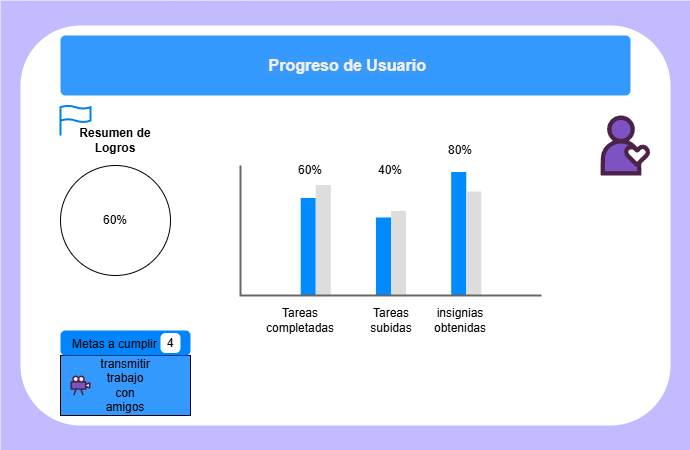

The diagram above was exported from draw.io. Its source (the exported page's mxGraphModel, read from the mxfile embedded in the PNG):
<mxGraphModel dx="1123" dy="670" grid="1" gridSize="10" guides="1" tooltips="1" connect="1" arrows="1" fold="1" page="1" pageScale="1" pageWidth="827" pageHeight="1169" math="0" shadow="0">
  <root>
    <mxCell id="0" />
    <mxCell id="1" parent="0" />
    <mxCell id="zhMo_0BnjW8GOPghr4yn-2" value="" style="rounded=0;whiteSpace=wrap;html=1;strokeColor=none;fillColor=#C2BBFF;" vertex="1" parent="1">
      <mxGeometry x="50" y="25" width="690" height="450" as="geometry" />
    </mxCell>
    <mxCell id="zhMo_0BnjW8GOPghr4yn-3" value="" style="rounded=1;whiteSpace=wrap;html=1;strokeColor=none;glass=0;shadow=0;" vertex="1" parent="1">
      <mxGeometry x="70" y="50" width="650" height="400" as="geometry" />
    </mxCell>
    <mxCell id="zhMo_0BnjW8GOPghr4yn-5" value="&lt;span style=&quot;color: oklab(0.952331 0.000418991 -0.00125992); font-family: &amp;quot;gg sans&amp;quot;, &amp;quot;Noto Sans&amp;quot;, &amp;quot;Helvetica Neue&amp;quot;, Helvetica, Arial, sans-serif; font-size: 16px; text-align: left; white-space-collapse: break-spaces; background-color: oklab(0.678888 0.00325716 -0.011175 / 0.0784314);&quot;&gt; Progreso de Usuario&lt;/span&gt;" style="html=1;shadow=0;dashed=0;shape=mxgraph.bootstrap.rrect;rSize=5;strokeColor=none;strokeWidth=1;fillColor=#3399FF;fontColor=#FFFFFF;whiteSpace=wrap;align=center;verticalAlign=middle;spacingLeft=0;fontStyle=1;fontSize=14;spacing=5;gradientColor=none;" vertex="1" parent="1">
      <mxGeometry x="110" y="60" width="570" height="60" as="geometry" />
    </mxCell>
    <mxCell id="zhMo_0BnjW8GOPghr4yn-6" value="Resumen de Logros" style="text;html=1;align=center;verticalAlign=middle;whiteSpace=wrap;rounded=0;fontStyle=1" vertex="1" parent="1">
      <mxGeometry x="110" y="140" width="110" height="50" as="geometry" />
    </mxCell>
    <mxCell id="zhMo_0BnjW8GOPghr4yn-8" value="" style="ellipse;whiteSpace=wrap;html=1;aspect=fixed;" vertex="1" parent="1">
      <mxGeometry x="110" y="190" width="110" height="110" as="geometry" />
    </mxCell>
    <mxCell id="zhMo_0BnjW8GOPghr4yn-9" value="60%" style="text;html=1;align=center;verticalAlign=middle;whiteSpace=wrap;rounded=0;" vertex="1" parent="1">
      <mxGeometry x="135" y="230" width="60" height="30" as="geometry" />
    </mxCell>
    <mxCell id="zhMo_0BnjW8GOPghr4yn-12" value="" style="verticalLabelPosition=bottom;shadow=0;dashed=0;align=center;html=1;verticalAlign=top;strokeWidth=1;shape=mxgraph.mockup.graphics.columnChart;strokeColor=none;strokeColor2=none;strokeColor3=#666666;fillColor2=#008cff;fillColor3=#dddddd;" vertex="1" parent="1">
      <mxGeometry x="290" y="190" width="301" height="130" as="geometry" />
    </mxCell>
    <mxCell id="zhMo_0BnjW8GOPghr4yn-13" value="Tareas completadas" style="text;html=1;align=center;verticalAlign=middle;whiteSpace=wrap;rounded=0;" vertex="1" parent="1">
      <mxGeometry x="320" y="330" width="60" height="30" as="geometry" />
    </mxCell>
    <mxCell id="zhMo_0BnjW8GOPghr4yn-14" value="Tareas subidas" style="text;html=1;align=center;verticalAlign=middle;whiteSpace=wrap;rounded=0;" vertex="1" parent="1">
      <mxGeometry x="410.5" y="330" width="60" height="30" as="geometry" />
    </mxCell>
    <mxCell id="zhMo_0BnjW8GOPghr4yn-15" value="insignias obtenidas" style="text;html=1;align=center;verticalAlign=middle;whiteSpace=wrap;rounded=0;" vertex="1" parent="1">
      <mxGeometry x="480" y="330" width="60" height="30" as="geometry" />
    </mxCell>
    <mxCell id="zhMo_0BnjW8GOPghr4yn-16" value="60%" style="text;html=1;align=center;verticalAlign=middle;whiteSpace=wrap;rounded=0;" vertex="1" parent="1">
      <mxGeometry x="330" y="180" width="60" height="30" as="geometry" />
    </mxCell>
    <mxCell id="zhMo_0BnjW8GOPghr4yn-17" value="40%" style="text;html=1;align=center;verticalAlign=middle;whiteSpace=wrap;rounded=0;" vertex="1" parent="1">
      <mxGeometry x="410" y="180" width="60" height="30" as="geometry" />
    </mxCell>
    <mxCell id="zhMo_0BnjW8GOPghr4yn-18" value="80%" style="text;html=1;align=center;verticalAlign=middle;whiteSpace=wrap;rounded=0;" vertex="1" parent="1">
      <mxGeometry x="480" y="160" width="60" height="30" as="geometry" />
    </mxCell>
    <mxCell id="zhMo_0BnjW8GOPghr4yn-20" value="" style="rounded=0;whiteSpace=wrap;html=1;fillColor=#3399FF;" vertex="1" parent="1">
      <mxGeometry x="110" y="380" width="130" height="60" as="geometry" />
    </mxCell>
    <mxCell id="zhMo_0BnjW8GOPghr4yn-21" value="" style="verticalLabelPosition=bottom;aspect=fixed;html=1;shape=mxgraph.salesforce.media;" vertex="1" parent="1">
      <mxGeometry x="120" y="400" width="20" height="20" as="geometry" />
    </mxCell>
    <mxCell id="zhMo_0BnjW8GOPghr4yn-22" value="transmitir trabajo con amigos" style="text;html=1;align=center;verticalAlign=middle;whiteSpace=wrap;rounded=0;" vertex="1" parent="1">
      <mxGeometry x="145" y="395" width="60" height="30" as="geometry" />
    </mxCell>
    <mxCell id="zhMo_0BnjW8GOPghr4yn-26" value="&lt;span style=&quot;color: rgb(0, 0, 0); font-size: 12px; text-align: center;&quot;&gt;Metas a cumplir&lt;/span&gt;" style="html=1;shadow=0;dashed=0;shape=mxgraph.bootstrap.rrect;rSize=5;strokeColor=none;strokeWidth=1;fillColor=#0085FC;fontColor=#FFFFFF;whiteSpace=wrap;align=left;verticalAlign=middle;spacingLeft=10;fontStyle=0;fontSize=14;" vertex="1" parent="1">
      <mxGeometry x="110" y="355" width="130" height="25" as="geometry" />
    </mxCell>
    <mxCell id="zhMo_0BnjW8GOPghr4yn-27" value="4" style="html=1;shadow=0;dashed=0;shape=mxgraph.bootstrap.rrect;rSize=5;strokeColor=none;strokeWidth=1;fillColor=#ffffff;fontColor=#000000;whiteSpace=wrap;align=center;verticalAlign=middle;fontSize=12;" vertex="1" parent="zhMo_0BnjW8GOPghr4yn-26">
      <mxGeometry x="1" y="0.5" width="20" height="20" relative="1" as="geometry">
        <mxPoint x="-30" y="-10" as="offset" />
      </mxGeometry>
    </mxCell>
    <mxCell id="zhMo_0BnjW8GOPghr4yn-28" value="" style="html=1;verticalLabelPosition=bottom;align=center;labelBackgroundColor=#ffffff;verticalAlign=top;strokeWidth=2;strokeColor=#0080F0;shadow=0;dashed=0;shape=mxgraph.ios7.icons.flag;" vertex="1" parent="1">
      <mxGeometry x="110" y="130" width="30" height="30" as="geometry" />
    </mxCell>
    <mxCell id="zhMo_0BnjW8GOPghr4yn-29" value="" style="verticalLabelPosition=bottom;aspect=fixed;html=1;shape=mxgraph.salesforce.philantrophy;fillColor=#3399FF;" vertex="1" parent="1">
      <mxGeometry x="650" y="140" width="49.8" height="60" as="geometry" />
    </mxCell>
  </root>
</mxGraphModel>